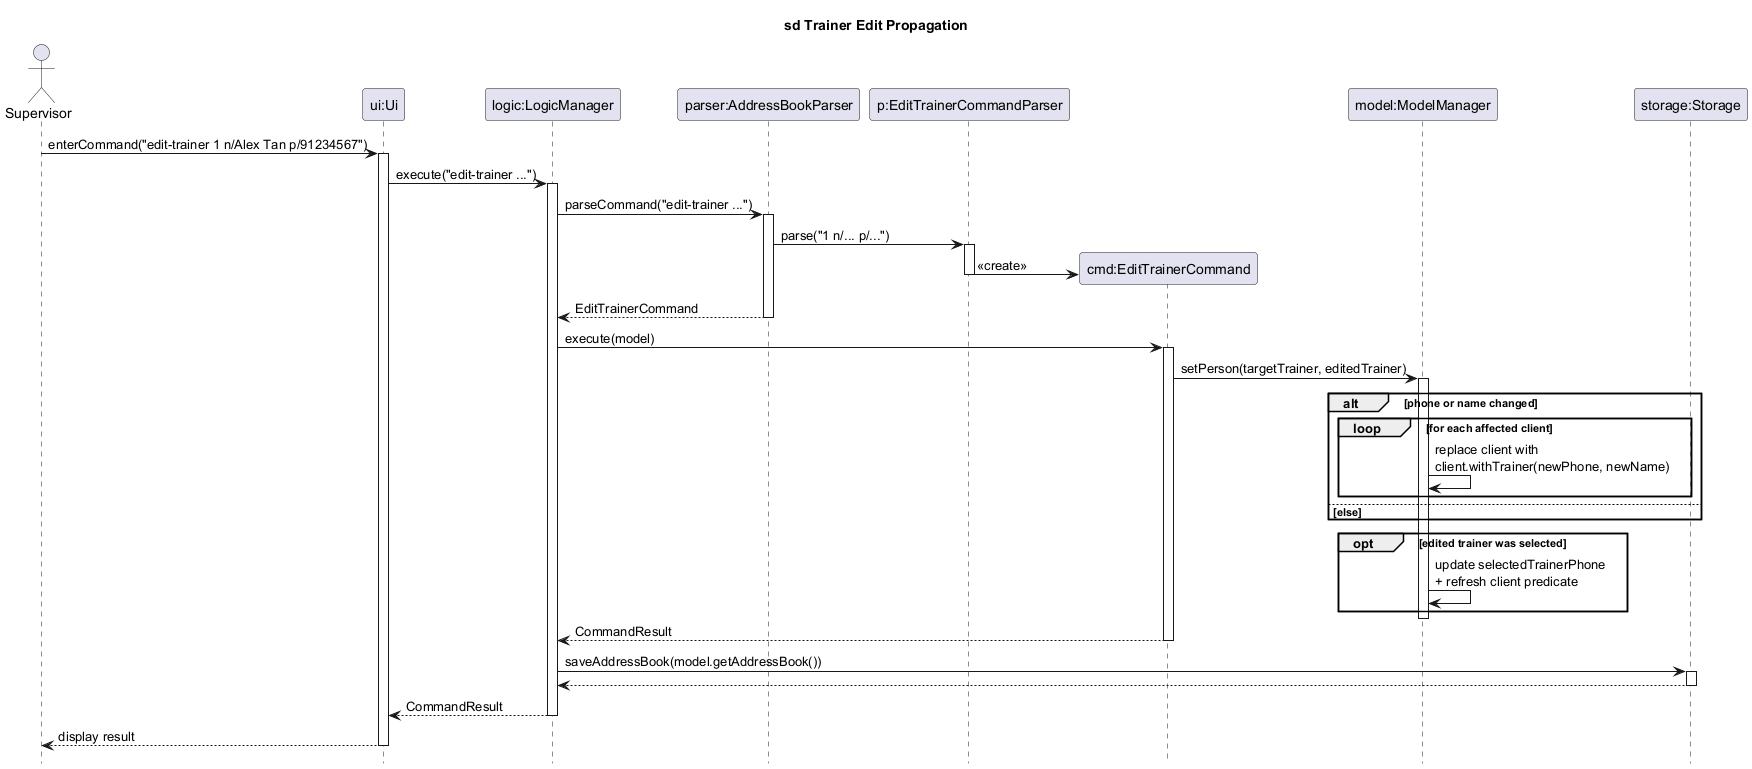

The diagram above was rendered by PlantUML. Its source (embedded in the PNG):
@startuml
skinparam ArrowFontStyle plain
hide footbox

title sd Trainer Edit Propagation

actor "Supervisor" as User
participant "ui:Ui" as Ui
participant "logic:LogicManager" as LogicManager
participant "parser:AddressBookParser" as AddressBookParser
participant "p:EditTrainerCommandParser" as EditTrainerCommandParser
participant "cmd:EditTrainerCommand" as EditTrainerCommand
participant "model:ModelManager" as ModelManager
participant "storage:Storage" as Storage

User -> Ui : enterCommand("edit-trainer 1 n/Alex Tan p/91234567")
activate Ui
Ui -> LogicManager : execute("edit-trainer ...")
activate LogicManager

LogicManager -> AddressBookParser : parseCommand("edit-trainer ...")
activate AddressBookParser
AddressBookParser -> EditTrainerCommandParser : parse("1 n/... p/...")
activate EditTrainerCommandParser

create EditTrainerCommand
EditTrainerCommandParser -> EditTrainerCommand : <<create>>
deactivate EditTrainerCommandParser

AddressBookParser --> LogicManager : EditTrainerCommand
deactivate AddressBookParser

LogicManager -> EditTrainerCommand : execute(model)
activate EditTrainerCommand
EditTrainerCommand -> ModelManager : setPerson(targetTrainer, editedTrainer)
activate ModelManager

alt phone or name changed
  loop for each affected client
    ModelManager -> ModelManager : replace client with\nclient.withTrainer(newPhone, newName)
  end
else else
end

opt edited trainer was selected
  ModelManager -> ModelManager : update selectedTrainerPhone\n+ refresh client predicate
end

deactivate ModelManager
EditTrainerCommand --> LogicManager : CommandResult
deactivate EditTrainerCommand

LogicManager -> Storage : saveAddressBook(model.getAddressBook())
activate Storage
Storage --> LogicManager
deactivate Storage

LogicManager --> Ui : CommandResult
deactivate LogicManager
Ui --> User : display result
deactivate Ui
@enduml